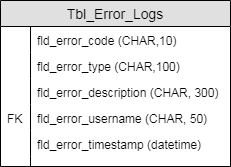

The diagram above was exported from draw.io. Its source (the exported page's mxGraphModel, read from the mxfile embedded in the PNG):
<mxGraphModel dx="2740" dy="1976" grid="1" gridSize="10" guides="1" tooltips="1" connect="1" arrows="1" fold="1" page="1" pageScale="1" pageWidth="827" pageHeight="1169" math="0" shadow="0">
  <root>
    <mxCell id="0" />
    <mxCell id="1" parent="0" />
    <mxCell id="2" value="Tbl_Error_Logs" style="swimlane;fontStyle=0;childLayout=stackLayout;horizontal=1;startSize=26;fillColor=#e0e0e0;horizontalStack=0;resizeParent=1;resizeParentMax=0;resizeLast=0;collapsible=1;marginBottom=0;swimlaneFillColor=#ffffff;align=center;fontSize=14;" vertex="1" parent="1">
      <mxGeometry x="-80" y="589" width="230" height="166" as="geometry" />
    </mxCell>
    <mxCell id="3" value="fld_error_code (CHAR,10)" style="shape=partialRectangle;top=0;left=0;right=0;bottom=0;align=left;verticalAlign=top;fillColor=none;spacingLeft=34;spacingRight=4;overflow=hidden;rotatable=0;points=[[0,0.5],[1,0.5]];portConstraint=eastwest;dropTarget=0;fontSize=12;" vertex="1" parent="2">
      <mxGeometry y="26" width="230" height="26" as="geometry" />
    </mxCell>
    <mxCell id="4" value="" style="shape=partialRectangle;top=0;left=0;bottom=0;fillColor=none;align=left;verticalAlign=top;spacingLeft=4;spacingRight=4;overflow=hidden;rotatable=0;points=[];portConstraint=eastwest;part=1;fontSize=12;" vertex="1" connectable="0" parent="3">
      <mxGeometry width="30" height="26" as="geometry" />
    </mxCell>
    <mxCell id="5" value="fld_error_type (CHAR,100)" style="shape=partialRectangle;top=0;left=0;right=0;bottom=0;align=left;verticalAlign=top;fillColor=none;spacingLeft=34;spacingRight=4;overflow=hidden;rotatable=0;points=[[0,0.5],[1,0.5]];portConstraint=eastwest;dropTarget=0;fontSize=12;" vertex="1" parent="2">
      <mxGeometry y="52" width="230" height="26" as="geometry" />
    </mxCell>
    <mxCell id="6" value="" style="shape=partialRectangle;top=0;left=0;bottom=0;fillColor=none;align=left;verticalAlign=top;spacingLeft=4;spacingRight=4;overflow=hidden;rotatable=0;points=[];portConstraint=eastwest;part=1;fontSize=12;" vertex="1" connectable="0" parent="5">
      <mxGeometry width="30" height="26" as="geometry" />
    </mxCell>
    <mxCell id="7" value="fld_error_description (CHAR, 300)" style="shape=partialRectangle;top=0;left=0;right=0;bottom=0;align=left;verticalAlign=top;fillColor=none;spacingLeft=34;spacingRight=4;overflow=hidden;rotatable=0;points=[[0,0.5],[1,0.5]];portConstraint=eastwest;dropTarget=0;fontSize=12;" vertex="1" parent="2">
      <mxGeometry y="78" width="230" height="26" as="geometry" />
    </mxCell>
    <mxCell id="8" value="" style="shape=partialRectangle;top=0;left=0;bottom=0;fillColor=none;align=left;verticalAlign=top;spacingLeft=4;spacingRight=4;overflow=hidden;rotatable=0;points=[];portConstraint=eastwest;part=1;fontSize=12;" vertex="1" connectable="0" parent="7">
      <mxGeometry width="30" height="26" as="geometry" />
    </mxCell>
    <mxCell id="9" value="fld_error_username (CHAR, 50)" style="shape=partialRectangle;top=0;left=0;right=0;bottom=0;align=left;verticalAlign=top;fillColor=none;spacingLeft=34;spacingRight=4;overflow=hidden;rotatable=0;points=[[0,0.5],[1,0.5]];portConstraint=eastwest;dropTarget=0;fontSize=12;" vertex="1" parent="2">
      <mxGeometry y="104" width="230" height="26" as="geometry" />
    </mxCell>
    <mxCell id="10" value="FK" style="shape=partialRectangle;top=0;left=0;bottom=0;fillColor=none;align=left;verticalAlign=top;spacingLeft=4;spacingRight=4;overflow=hidden;rotatable=0;points=[];portConstraint=eastwest;part=1;fontSize=12;" vertex="1" connectable="0" parent="9">
      <mxGeometry width="30" height="26" as="geometry" />
    </mxCell>
    <mxCell id="11" value="fld_error_timestamp (datetime)" style="shape=partialRectangle;top=0;left=0;right=0;bottom=0;align=left;verticalAlign=top;fillColor=none;spacingLeft=34;spacingRight=4;overflow=hidden;rotatable=0;points=[[0,0.5],[1,0.5]];portConstraint=eastwest;dropTarget=0;fontSize=12;" vertex="1" parent="2">
      <mxGeometry y="130" width="230" height="26" as="geometry" />
    </mxCell>
    <mxCell id="12" value="" style="shape=partialRectangle;top=0;left=0;bottom=0;fillColor=none;align=left;verticalAlign=top;spacingLeft=4;spacingRight=4;overflow=hidden;rotatable=0;points=[];portConstraint=eastwest;part=1;fontSize=12;" vertex="1" connectable="0" parent="11">
      <mxGeometry width="30" height="26" as="geometry" />
    </mxCell>
    <mxCell id="13" value="" style="shape=partialRectangle;top=0;left=0;right=0;bottom=0;align=left;verticalAlign=top;fillColor=none;spacingLeft=34;spacingRight=4;overflow=hidden;rotatable=0;points=[[0,0.5],[1,0.5]];portConstraint=eastwest;dropTarget=0;fontSize=12;" vertex="1" parent="2">
      <mxGeometry y="156" width="230" height="10" as="geometry" />
    </mxCell>
    <mxCell id="14" value="" style="shape=partialRectangle;top=0;left=0;bottom=0;fillColor=none;align=left;verticalAlign=top;spacingLeft=4;spacingRight=4;overflow=hidden;rotatable=0;points=[];portConstraint=eastwest;part=1;fontSize=12;" vertex="1" connectable="0" parent="13">
      <mxGeometry width="30" height="10" as="geometry" />
    </mxCell>
  </root>
</mxGraphModel>